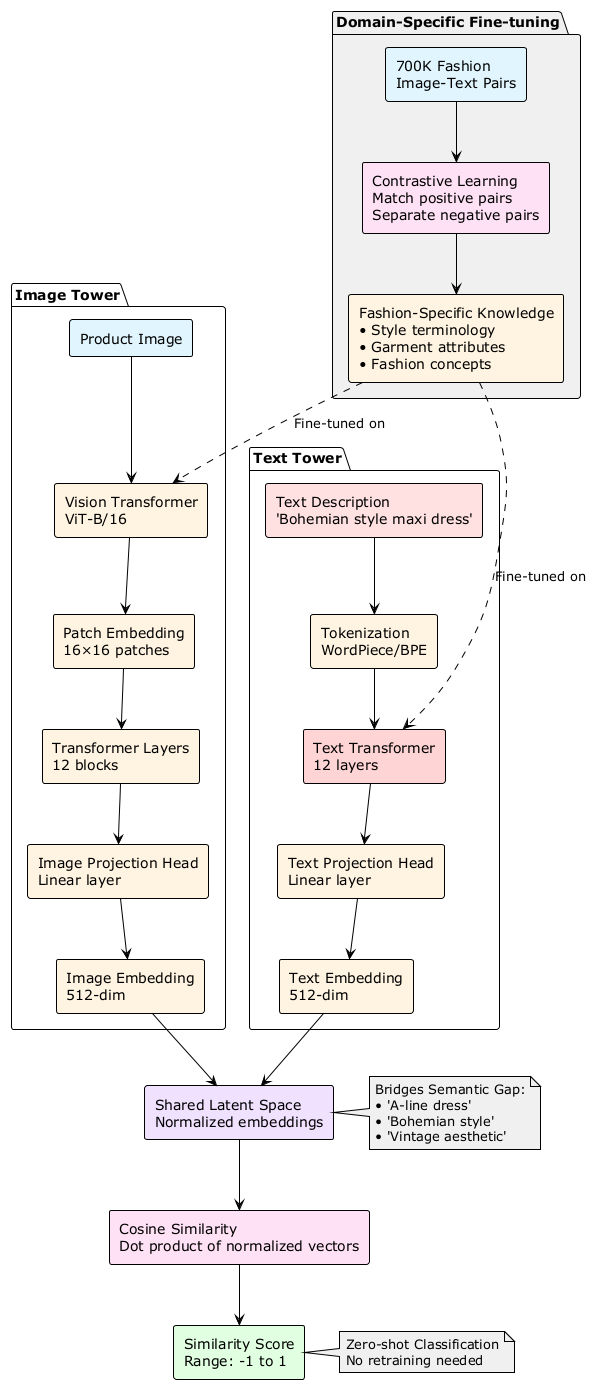

The diagram above was rendered by PlantUML. Its source (embedded in the PNG):
@startuml
!theme plain
!define LIGHTBLUE #E1F5FF
!define LIGHTRED #FFE1E1
!define LIGHTPINK #FFD4D4
!define LIGHTYELLOW #FFF4E1
!define LIGHTPURPLE #F0E1FF
!define LIGHTMAGENTA #FFE1F5
!define LIGHTGREEN #E1FFE1
!define LIGHTGRAY #F0F0F0

skinparam rectangle {
    BackgroundColor LIGHTYELLOW
    BorderColor Black
}

package "Image Tower" {
    rectangle "Product Image" as A LIGHTBLUE
    rectangle "Vision Transformer\nViT-B/16" as B LIGHTYELLOW
    rectangle "Patch Embedding\n16×16 patches" as C
    rectangle "Transformer Layers\n12 blocks" as D
    rectangle "Image Projection Head\nLinear layer" as E
    rectangle "Image Embedding\n512-dim" as F
}

package "Text Tower" {
    rectangle "Text Description\n'Bohemian style maxi dress'" as G LIGHTRED
    rectangle "Tokenization\nWordPiece/BPE" as H
    rectangle "Text Transformer\n12 layers" as I LIGHTPINK
    rectangle "Text Projection Head\nLinear layer" as J
    rectangle "Text Embedding\n512-dim" as K
}

rectangle "Shared Latent Space\nNormalized embeddings" as L LIGHTPURPLE
rectangle "Cosine Similarity\nDot product of normalized vectors" as M LIGHTMAGENTA
rectangle "Similarity Score\nRange: -1 to 1" as N LIGHTGREEN

package "Domain-Specific Fine-tuning" LIGHTGRAY {
    rectangle "700K Fashion\nImage-Text Pairs" as O LIGHTBLUE
    rectangle "Contrastive Learning\nMatch positive pairs\nSeparate negative pairs" as P LIGHTMAGENTA
    rectangle "Fashion-Specific Knowledge\n• Style terminology\n• Garment attributes\n• Fashion concepts" as Q LIGHTYELLOW
}

note right of L LIGHTGRAY
  Bridges Semantic Gap:
  • 'A-line dress'
  • 'Bohemian style'
  • 'Vintage aesthetic'
end note

note right of N LIGHTGRAY
  Zero-shot Classification
  No retraining needed
end note

A --> B
B --> C
C --> D
D --> E
E --> F

G --> H
H --> I
I --> J
J --> K

F --> L
K --> L
L --> M
M --> N

O --> P
P --> Q
Q ..> B : Fine-tuned on
Q ..> I : Fine-tuned on

@enduml